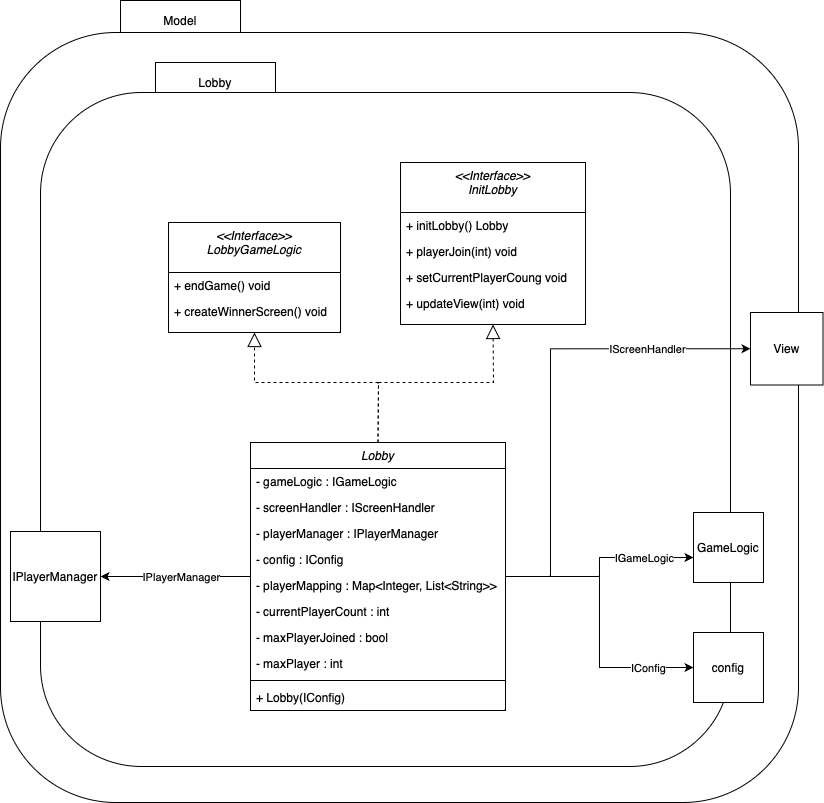

The diagram above was exported from draw.io. Its source (the exported page's mxGraphModel, read from the mxfile embedded in the PNG):
<mxGraphModel dx="2500" dy="2070" grid="1" gridSize="10" guides="1" tooltips="1" connect="1" arrows="1" fold="1" page="1" pageScale="1" pageWidth="827" pageHeight="1169" math="0" shadow="0">
  <root>
    <mxCell id="WIyWlLk6GJQsqaUBKTNV-0" />
    <mxCell id="WIyWlLk6GJQsqaUBKTNV-1" parent="WIyWlLk6GJQsqaUBKTNV-0" />
    <mxCell id="UHNWHYHqX53pETK_Pkb0-35" value="Model" style="rounded=1;whiteSpace=wrap;html=1;arcSize=0;" parent="WIyWlLk6GJQsqaUBKTNV-1" vertex="1">
      <mxGeometry x="40" y="-182" width="120" height="40" as="geometry" />
    </mxCell>
    <mxCell id="UHNWHYHqX53pETK_Pkb0-34" value="" style="rounded=1;whiteSpace=wrap;html=1;" parent="WIyWlLk6GJQsqaUBKTNV-1" vertex="1">
      <mxGeometry x="-80" y="-150" width="798" height="770" as="geometry" />
    </mxCell>
    <mxCell id="UHNWHYHqX53pETK_Pkb0-0" value="Lobby" style="rounded=1;whiteSpace=wrap;html=1;arcSize=0;" parent="WIyWlLk6GJQsqaUBKTNV-1" vertex="1">
      <mxGeometry x="75" y="-120" width="120" height="40" as="geometry" />
    </mxCell>
    <mxCell id="UHNWHYHqX53pETK_Pkb0-1" value="" style="rounded=1;whiteSpace=wrap;html=1;" parent="WIyWlLk6GJQsqaUBKTNV-1" vertex="1">
      <mxGeometry x="-40" y="-90" width="690" height="674" as="geometry" />
    </mxCell>
    <mxCell id="UHNWHYHqX53pETK_Pkb0-26" style="edgeStyle=orthogonalEdgeStyle;rounded=0;orthogonalLoop=1;jettySize=auto;html=1;entryX=0;entryY=0.5;entryDx=0;entryDy=0;" parent="WIyWlLk6GJQsqaUBKTNV-1" source="zkfFHV4jXpPFQw0GAbJ--0" target="UHNWHYHqX53pETK_Pkb0-25" edge="1">
      <mxGeometry relative="1" as="geometry">
        <Array as="points">
          <mxPoint x="470" y="394" />
          <mxPoint x="470" y="166" />
        </Array>
      </mxGeometry>
    </mxCell>
    <mxCell id="UHNWHYHqX53pETK_Pkb0-27" value="IScreenHandler" style="edgeLabel;html=1;align=center;verticalAlign=middle;resizable=0;points=[];" parent="UHNWHYHqX53pETK_Pkb0-26" vertex="1" connectable="0">
      <mxGeometry x="0.427" y="-1" relative="1" as="geometry">
        <mxPoint x="32" y="-1" as="offset" />
      </mxGeometry>
    </mxCell>
    <mxCell id="UHNWHYHqX53pETK_Pkb0-29" style="edgeStyle=orthogonalEdgeStyle;rounded=0;orthogonalLoop=1;jettySize=auto;html=1;entryX=0;entryY=0.5;entryDx=0;entryDy=0;" parent="WIyWlLk6GJQsqaUBKTNV-1" source="zkfFHV4jXpPFQw0GAbJ--0" target="UHNWHYHqX53pETK_Pkb0-28" edge="1">
      <mxGeometry relative="1" as="geometry" />
    </mxCell>
    <mxCell id="UHNWHYHqX53pETK_Pkb0-30" value="IConfig" style="edgeLabel;html=1;align=center;verticalAlign=middle;resizable=0;points=[];" parent="UHNWHYHqX53pETK_Pkb0-29" vertex="1" connectable="0">
      <mxGeometry x="0.4464" y="2" relative="1" as="geometry">
        <mxPoint x="31" y="2" as="offset" />
      </mxGeometry>
    </mxCell>
    <mxCell id="UHNWHYHqX53pETK_Pkb0-32" style="edgeStyle=orthogonalEdgeStyle;rounded=0;orthogonalLoop=1;jettySize=auto;html=1;entryX=0;entryY=0.643;entryDx=0;entryDy=0;entryPerimeter=0;" parent="WIyWlLk6GJQsqaUBKTNV-1" source="zkfFHV4jXpPFQw0GAbJ--0" target="UHNWHYHqX53pETK_Pkb0-31" edge="1">
      <mxGeometry relative="1" as="geometry">
        <Array as="points" />
      </mxGeometry>
    </mxCell>
    <mxCell id="UHNWHYHqX53pETK_Pkb0-33" value="IGameLogic" style="edgeLabel;html=1;align=center;verticalAlign=middle;resizable=0;points=[];" parent="UHNWHYHqX53pETK_Pkb0-32" vertex="1" connectable="0">
      <mxGeometry x="0.6545" y="-1" relative="1" as="geometry">
        <mxPoint x="-13" y="-1" as="offset" />
      </mxGeometry>
    </mxCell>
    <mxCell id="NnO-Ty3AE0uHID2jVfYy-15" style="edgeStyle=orthogonalEdgeStyle;rounded=0;orthogonalLoop=1;jettySize=auto;html=1;entryX=1;entryY=0.5;entryDx=0;entryDy=0;" edge="1" parent="WIyWlLk6GJQsqaUBKTNV-1" source="zkfFHV4jXpPFQw0GAbJ--0" target="NnO-Ty3AE0uHID2jVfYy-14">
      <mxGeometry relative="1" as="geometry" />
    </mxCell>
    <mxCell id="NnO-Ty3AE0uHID2jVfYy-16" value="IPlayerManager" style="edgeLabel;html=1;align=center;verticalAlign=middle;resizable=0;points=[];" vertex="1" connectable="0" parent="NnO-Ty3AE0uHID2jVfYy-15">
      <mxGeometry x="-0.3346" y="-1" relative="1" as="geometry">
        <mxPoint x="-20" y="1" as="offset" />
      </mxGeometry>
    </mxCell>
    <mxCell id="zkfFHV4jXpPFQw0GAbJ--0" value="Lobby" style="swimlane;fontStyle=2;align=center;verticalAlign=top;childLayout=stackLayout;horizontal=1;startSize=26;horizontalStack=0;resizeParent=1;resizeLast=0;collapsible=1;marginBottom=0;rounded=0;shadow=0;strokeWidth=1;" parent="WIyWlLk6GJQsqaUBKTNV-1" vertex="1">
      <mxGeometry x="170" y="260" width="255" height="268" as="geometry">
        <mxRectangle x="230" y="140" width="160" height="26" as="alternateBounds" />
      </mxGeometry>
    </mxCell>
    <mxCell id="NnO-Ty3AE0uHID2jVfYy-4" value="- gameLogic : IGameLogic" style="text;align=left;verticalAlign=top;spacingLeft=4;spacingRight=4;overflow=hidden;rotatable=0;points=[[0,0.5],[1,0.5]];portConstraint=eastwest;" vertex="1" parent="zkfFHV4jXpPFQw0GAbJ--0">
      <mxGeometry y="26" width="255" height="26" as="geometry" />
    </mxCell>
    <mxCell id="NnO-Ty3AE0uHID2jVfYy-5" value="- screenHandler : IScreenHandler" style="text;align=left;verticalAlign=top;spacingLeft=4;spacingRight=4;overflow=hidden;rotatable=0;points=[[0,0.5],[1,0.5]];portConstraint=eastwest;" vertex="1" parent="zkfFHV4jXpPFQw0GAbJ--0">
      <mxGeometry y="52" width="255" height="26" as="geometry" />
    </mxCell>
    <mxCell id="NnO-Ty3AE0uHID2jVfYy-6" value="- playerManager : IPlayerManager" style="text;align=left;verticalAlign=top;spacingLeft=4;spacingRight=4;overflow=hidden;rotatable=0;points=[[0,0.5],[1,0.5]];portConstraint=eastwest;" vertex="1" parent="zkfFHV4jXpPFQw0GAbJ--0">
      <mxGeometry y="78" width="255" height="26" as="geometry" />
    </mxCell>
    <mxCell id="NnO-Ty3AE0uHID2jVfYy-7" value="- config : IConfig" style="text;align=left;verticalAlign=top;spacingLeft=4;spacingRight=4;overflow=hidden;rotatable=0;points=[[0,0.5],[1,0.5]];portConstraint=eastwest;" vertex="1" parent="zkfFHV4jXpPFQw0GAbJ--0">
      <mxGeometry y="104" width="255" height="26" as="geometry" />
    </mxCell>
    <mxCell id="NnO-Ty3AE0uHID2jVfYy-8" value="- playerMapping : Map&lt;Integer, List&lt;String&gt;&gt;" style="text;align=left;verticalAlign=top;spacingLeft=4;spacingRight=4;overflow=hidden;rotatable=0;points=[[0,0.5],[1,0.5]];portConstraint=eastwest;" vertex="1" parent="zkfFHV4jXpPFQw0GAbJ--0">
      <mxGeometry y="130" width="255" height="26" as="geometry" />
    </mxCell>
    <mxCell id="NnO-Ty3AE0uHID2jVfYy-9" value="- currentPlayerCount : int" style="text;align=left;verticalAlign=top;spacingLeft=4;spacingRight=4;overflow=hidden;rotatable=0;points=[[0,0.5],[1,0.5]];portConstraint=eastwest;" vertex="1" parent="zkfFHV4jXpPFQw0GAbJ--0">
      <mxGeometry y="156" width="255" height="26" as="geometry" />
    </mxCell>
    <mxCell id="NnO-Ty3AE0uHID2jVfYy-10" value="- maxPlayerJoined : bool" style="text;align=left;verticalAlign=top;spacingLeft=4;spacingRight=4;overflow=hidden;rotatable=0;points=[[0,0.5],[1,0.5]];portConstraint=eastwest;" vertex="1" parent="zkfFHV4jXpPFQw0GAbJ--0">
      <mxGeometry y="182" width="255" height="26" as="geometry" />
    </mxCell>
    <mxCell id="NnO-Ty3AE0uHID2jVfYy-12" value="- maxPlayer : int" style="text;align=left;verticalAlign=top;spacingLeft=4;spacingRight=4;overflow=hidden;rotatable=0;points=[[0,0.5],[1,0.5]];portConstraint=eastwest;" vertex="1" parent="zkfFHV4jXpPFQw0GAbJ--0">
      <mxGeometry y="208" width="255" height="26" as="geometry" />
    </mxCell>
    <mxCell id="zkfFHV4jXpPFQw0GAbJ--4" value="" style="line;html=1;strokeWidth=1;align=left;verticalAlign=middle;spacingTop=-1;spacingLeft=3;spacingRight=3;rotatable=0;labelPosition=right;points=[];portConstraint=eastwest;" parent="zkfFHV4jXpPFQw0GAbJ--0" vertex="1">
      <mxGeometry y="234" width="255" height="8" as="geometry" />
    </mxCell>
    <mxCell id="NnO-Ty3AE0uHID2jVfYy-13" value="+ Lobby(IConfig)" style="text;align=left;verticalAlign=top;spacingLeft=4;spacingRight=4;overflow=hidden;rotatable=0;points=[[0,0.5],[1,0.5]];portConstraint=eastwest;" vertex="1" parent="zkfFHV4jXpPFQw0GAbJ--0">
      <mxGeometry y="242" width="255" height="26" as="geometry" />
    </mxCell>
    <mxCell id="UHNWHYHqX53pETK_Pkb0-2" value="&lt;&lt;Interface&gt;&gt;&#10;LobbyGameLogic" style="swimlane;fontStyle=2;align=center;verticalAlign=top;childLayout=stackLayout;horizontal=1;startSize=50;horizontalStack=0;resizeParent=1;resizeLast=0;collapsible=1;marginBottom=0;rounded=0;shadow=0;strokeWidth=1;" parent="WIyWlLk6GJQsqaUBKTNV-1" vertex="1">
      <mxGeometry x="88" y="40" width="172" height="110" as="geometry">
        <mxRectangle x="230" y="140" width="160" height="26" as="alternateBounds" />
      </mxGeometry>
    </mxCell>
    <mxCell id="UHNWHYHqX53pETK_Pkb0-18" value="+ endGame() void" style="text;align=left;verticalAlign=top;spacingLeft=4;spacingRight=4;overflow=hidden;rotatable=0;points=[[0,0.5],[1,0.5]];portConstraint=eastwest;" parent="UHNWHYHqX53pETK_Pkb0-2" vertex="1">
      <mxGeometry y="50" width="172" height="26" as="geometry" />
    </mxCell>
    <mxCell id="UHNWHYHqX53pETK_Pkb0-19" value="+ createWinnerScreen() void" style="text;align=left;verticalAlign=top;spacingLeft=4;spacingRight=4;overflow=hidden;rotatable=0;points=[[0,0.5],[1,0.5]];portConstraint=eastwest;" parent="UHNWHYHqX53pETK_Pkb0-2" vertex="1">
      <mxGeometry y="76" width="172" height="26" as="geometry" />
    </mxCell>
    <mxCell id="UHNWHYHqX53pETK_Pkb0-8" value="&lt;&lt;Interface&gt;&gt;&#10;InitLobby" style="swimlane;fontStyle=2;align=center;verticalAlign=top;childLayout=stackLayout;horizontal=1;startSize=50;horizontalStack=0;resizeParent=1;resizeLast=0;collapsible=1;marginBottom=0;rounded=0;shadow=0;strokeWidth=1;" parent="WIyWlLk6GJQsqaUBKTNV-1" vertex="1">
      <mxGeometry x="320" y="-20" width="185" height="162" as="geometry">
        <mxRectangle x="230" y="140" width="160" height="26" as="alternateBounds" />
      </mxGeometry>
    </mxCell>
    <mxCell id="UHNWHYHqX53pETK_Pkb0-20" value="+ initLobby() Lobby" style="text;align=left;verticalAlign=top;spacingLeft=4;spacingRight=4;overflow=hidden;rotatable=0;points=[[0,0.5],[1,0.5]];portConstraint=eastwest;" parent="UHNWHYHqX53pETK_Pkb0-8" vertex="1">
      <mxGeometry y="50" width="185" height="26" as="geometry" />
    </mxCell>
    <mxCell id="UHNWHYHqX53pETK_Pkb0-21" value="+ playerJoin(int) void" style="text;align=left;verticalAlign=top;spacingLeft=4;spacingRight=4;overflow=hidden;rotatable=0;points=[[0,0.5],[1,0.5]];portConstraint=eastwest;" parent="UHNWHYHqX53pETK_Pkb0-8" vertex="1">
      <mxGeometry y="76" width="185" height="26" as="geometry" />
    </mxCell>
    <mxCell id="NnO-Ty3AE0uHID2jVfYy-0" value="+ setCurrentPlayerCoung void" style="text;align=left;verticalAlign=top;spacingLeft=4;spacingRight=4;overflow=hidden;rotatable=0;points=[[0,0.5],[1,0.5]];portConstraint=eastwest;" vertex="1" parent="UHNWHYHqX53pETK_Pkb0-8">
      <mxGeometry y="102" width="185" height="26" as="geometry" />
    </mxCell>
    <mxCell id="NnO-Ty3AE0uHID2jVfYy-1" value="+ updateView(int) void" style="text;align=left;verticalAlign=top;spacingLeft=4;spacingRight=4;overflow=hidden;rotatable=0;points=[[0,0.5],[1,0.5]];portConstraint=eastwest;" vertex="1" parent="UHNWHYHqX53pETK_Pkb0-8">
      <mxGeometry y="128" width="185" height="26" as="geometry" />
    </mxCell>
    <mxCell id="UHNWHYHqX53pETK_Pkb0-25" value="View" style="whiteSpace=wrap;html=1;aspect=fixed;" parent="WIyWlLk6GJQsqaUBKTNV-1" vertex="1">
      <mxGeometry x="670" y="130" width="72.5" height="72.5" as="geometry" />
    </mxCell>
    <mxCell id="UHNWHYHqX53pETK_Pkb0-28" value="config" style="whiteSpace=wrap;html=1;aspect=fixed;" parent="WIyWlLk6GJQsqaUBKTNV-1" vertex="1">
      <mxGeometry x="613" y="450" width="70" height="70" as="geometry" />
    </mxCell>
    <mxCell id="UHNWHYHqX53pETK_Pkb0-31" value="GameLogic" style="whiteSpace=wrap;html=1;aspect=fixed;" parent="WIyWlLk6GJQsqaUBKTNV-1" vertex="1">
      <mxGeometry x="613" y="330" width="70" height="70" as="geometry" />
    </mxCell>
    <mxCell id="NnO-Ty3AE0uHID2jVfYy-2" value="" style="endArrow=block;dashed=1;endFill=0;endSize=12;html=1;rounded=0;exitX=0.5;exitY=0;exitDx=0;exitDy=0;entryX=0.5;entryY=1;entryDx=0;entryDy=0;" edge="1" parent="WIyWlLk6GJQsqaUBKTNV-1" source="zkfFHV4jXpPFQw0GAbJ--0" target="UHNWHYHqX53pETK_Pkb0-8">
      <mxGeometry width="160" relative="1" as="geometry">
        <mxPoint x="241.17000000000007" y="425.41799999999967" as="sourcePoint" />
        <mxPoint x="136.99999999999955" y="291" as="targetPoint" />
        <Array as="points">
          <mxPoint x="298" y="200" />
          <mxPoint x="413" y="200" />
        </Array>
      </mxGeometry>
    </mxCell>
    <mxCell id="NnO-Ty3AE0uHID2jVfYy-3" value="" style="endArrow=block;dashed=1;endFill=0;endSize=12;html=1;rounded=0;exitX=0.5;exitY=0;exitDx=0;exitDy=0;entryX=0.5;entryY=1;entryDx=0;entryDy=0;" edge="1" parent="WIyWlLk6GJQsqaUBKTNV-1" source="zkfFHV4jXpPFQw0GAbJ--0" target="UHNWHYHqX53pETK_Pkb0-2">
      <mxGeometry width="160" relative="1" as="geometry">
        <mxPoint x="285" y="270" as="sourcePoint" />
        <mxPoint x="422.5" y="152" as="targetPoint" />
        <Array as="points">
          <mxPoint x="298" y="200" />
          <mxPoint x="174" y="200" />
        </Array>
      </mxGeometry>
    </mxCell>
    <mxCell id="NnO-Ty3AE0uHID2jVfYy-14" value="IPlayerManager" style="whiteSpace=wrap;html=1;aspect=fixed;" vertex="1" parent="WIyWlLk6GJQsqaUBKTNV-1">
      <mxGeometry x="-70" y="349" width="90" height="90" as="geometry" />
    </mxCell>
  </root>
</mxGraphModel>